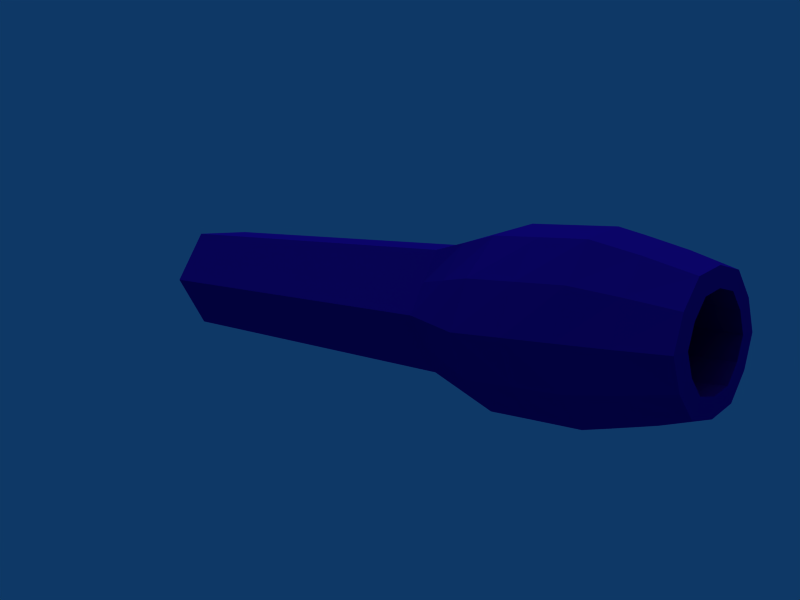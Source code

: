 # Source: cannonfrontmount.blend  (saved by Blender 2.49.2; exported with 4.5.12 LTS)
import bpy
from mathutils import Matrix  # noqa: F401  (used for matrix-valued properties, if any)

bpy.ops.wm.read_factory_settings(use_empty=True)
scene = bpy.context.scene
scene.name = 'Scene'

# ---- collections
col_collection_10 = bpy.data.collections.new('Collection 10'); scene.collection.children.link(col_collection_10)

# ---- materials (node trees are filled in below, after node groups)
mat_material = bpy.data.materials.new('Material')
mat_material.alpha_threshold = 0.0
mat_material.diffuse_color = (0.1189, 0.03592, 0.5752, 1.0)
mat_material.roughness = 0.5
mat_material.specular_intensity = 0.0
mat_material.line_color = (0.0, 0.0, 0.0, 1.0)

# ---- material node trees

# ---- world
world_world = bpy.data.worlds.new('World'); scene.world = world_world
world_world.color = (0.05656, 0.2208, 0.4)
world_world.use_sun_shadow = False
world_world.sun_shadow_jitter_overblur = 0.0
world_world.cycles.sampling_method = 'MANUAL'
world_world.cycles.sample_map_resolution = 256

# ---- cameras
cam_camera = bpy.data.cameras.new('Camera')
cam_camera.passepartout_alpha = 0.2
cam_camera.clip_end = 100.0
cam_camera.lens = 35.0
cam_camera.show_passepartout = False
cam_camera.show_safe_areas = True
cam_camera.dof.focus_distance = 0.0
cam_camera.dof.aperture_fstop = 128.0

# ---- lights
light_lamp = bpy.data.lights.new('Lamp', 'SUN')
light_lamp.transmission_factor = 0.0
light_lamp.angle = 1.571
light_lamp.energy = 1.0
light_lamp.shadow_buffer_clip_start = 0.5
light_lamp.shadow_soft_size = 1.0
light_lamp.shadow_cascade_max_distance = 1000.0
light_lamp.cycles.use_multiple_importance_sampling = False

# ---- meshes
me_cube = bpy.data.meshes.new('Cube')
me_cube.from_pydata([(4.0, -19.89, -0.004102), (3.3, -19.89, -1.736), (-4.0, -19.89, 0.003899), (-3.3, -19.89, -1.728), (-7.609e-07, -19.89, -3.46), (2.0, -19.89, -3.114), (-2.0, -19.89, -3.114), (2.0, -19.89, 3.114), (-2.0, -19.89, 3.114), (2.384e-07, -19.89, 3.46), (3.3, -19.89, 1.728), (-3.3, -19.89, 1.736), (-3.0, 20.11, -1.728), (-2.0, 20.11, -3.46), (-7.609e-07, 20.11, -3.46), (2.0, 20.11, -3.46), (3.0, 20.11, -1.736), (-4.0, 20.11, 0.003899), (4.0, 20.11, -0.004102), (-2.0, 20.11, 3.46), (-3.0, 20.11, 1.736), (2.0, 20.11, 3.46), (2.384e-07, 20.11, 3.46), (3.0, 20.11, 1.728), (0.0, 20.11, 1.732), (0.0, 20.11, -0.0001015), (0.0, 20.11, -1.732), (-2.31, -19.93, 1.234), (2.31, -19.93, 1.228), (1.669e-07, -19.93, 2.44), (-1.4, -19.93, 2.196), (1.4, -19.93, 2.196), (-1.4, -19.93, -2.163), (1.4, -19.93, -2.163), (-5.326e-07, -19.93, -2.404), (-2.31, -19.93, -1.191), (-2.8, -19.93, 0.02119), (2.31, -19.93, -1.197), (2.8, -19.93, 0.01559), (-3.0, 0.1107, -1.728), (-2.0, 0.1107, -3.46), (-7.609e-07, 0.1107, -3.46), (2.0, 0.1107, -3.46), (3.0, 0.1107, -1.736), (-4.0, 0.1107, 0.003899), (4.0, 0.1107, -0.004102), (-2.0, 0.1107, 3.46), (-3.0, 0.1107, 1.736), (2.0, 0.1107, 3.46), (2.384e-07, 0.1107, 3.46), (3.0, 0.1107, 1.728), (-5.271, -9.889, -2.488), (-3.194, -9.889, -4.484), (-1.214e-06, -9.889, -4.982), (3.194, -9.889, -4.484), (5.271, -9.889, -2.5), (-6.389, -9.889, 0.005614), (6.389, -9.889, -0.005907), (-3.194, -9.889, 4.484), (-5.271, -9.889, 2.5), (3.194, -9.889, 4.484), (3.8e-07, -9.889, 4.982), (5.271, -9.889, 2.488), (-3.0, -4.889, -1.728), (-2.0, -4.889, -3.46), (-7.609e-07, -4.889, -3.46), (2.0, -4.889, -3.46), (3.0, -4.889, -1.736), (-4.0, -4.889, 0.003899), (4.0, -4.889, -0.004102), (-2.0, -4.889, 3.46), (-3.0, -4.889, 1.736), (2.0, -4.889, 3.46), (2.384e-07, -4.889, 3.46), (3.0, -4.889, 1.728), (-4.356, -14.89, -2.488), (-2.64, -14.89, -4.484), (-1.004e-06, -14.89, -4.982), (2.64, -14.89, -4.484), (4.356, -14.89, -2.5), (-5.28, -14.89, 0.005614), (5.28, -14.89, -0.005907), (-2.64, -14.89, 4.484), (-4.356, -14.89, 2.5), (2.64, -14.89, 4.484), (3.147e-07, -14.89, 4.982), (4.356, -14.89, 2.488), (-3.0, 10.11, -1.728), (-2.0, 10.11, -3.46), (-7.609e-07, 10.11, -3.46), (2.0, 10.11, -3.46), (3.0, 10.11, -1.736), (-4.0, 10.11, 0.003899), (4.0, 10.11, -0.004102), (-2.0, 10.11, 3.46), (-3.0, 10.11, 1.736), (2.0, 10.11, 3.46), (2.384e-07, 10.11, 3.46), (3.0, 10.11, 1.728), (-3.0, 5.111, -1.728), (-2.0, 5.111, -3.46), (-7.609e-07, 5.111, -3.46), (2.0, 5.111, -3.46), (3.0, 5.111, -1.736), (-4.0, 5.111, 0.003899), (4.0, 5.111, -0.004102), (-2.0, 5.111, 3.46), (-3.0, 5.111, 1.736), (2.0, 5.111, 3.46), (2.384e-07, 5.111, 3.46), (3.0, 5.111, 1.728), (-3.0, 15.11, -1.728), (-2.0, 15.11, -3.46), (-7.609e-07, 15.11, -3.46), (2.0, 15.11, -3.46), (3.0, 15.11, -1.736), (-4.0, 15.11, 0.003899), (4.0, 15.11, -0.004102), (-2.0, 15.11, 3.46), (-3.0, 15.11, 1.736), (2.0, 15.11, 3.46), (2.384e-07, 15.11, 3.46), (3.0, 15.11, 1.728), (0.004431, 10.07, -0.002705), (0.005908, 10.07, -0.005805), (-0.004431, 10.07, -0.002691), (-0.005908, 10.07, -0.005791), (0.002954, 10.07, 0.0003956), (3.521e-10, 10.07, 0.0003956), (-0.002954, 10.07, 0.0003956), (0.004431, 10.07, -0.008906), (-0.004431, 10.07, -0.008891), (0.002954, 10.07, -0.01199), (-0.002954, 10.07, -0.01199), (-1.124e-09, 10.07, -0.01199), (0.0, 10.07, -0.002698), (0.0, 10.07, -0.005798), (0.0, 10.07, -0.008898), (3.69, -9.878, 1.768), (4.472, -9.878, 0.02245), (-4.472, -9.878, 0.03051), (-3.69, -9.878, 1.776), (2.236, -9.878, 3.163), (-2.236, -9.878, 3.163), (2.682e-07, -9.878, 3.514), (3.69, -9.878, -1.723), (-3.69, -9.878, -1.715), (2.236, -9.878, -3.115), (-8.494e-07, -9.878, -3.461), (-2.236, -9.878, -3.115), (2.1, 0.09672, 1.228), (2.8, 0.09672, 0.01559), (-2.8, 0.09672, 0.02119), (-2.1, 0.09672, 1.234), (1.4, 0.09672, 2.44), (-1.4, 0.09672, 2.44), (1.669e-07, 0.09672, 2.44), (2.1, 0.09672, -1.197), (-2.1, 0.09672, -1.191), (1.4, 0.09672, -2.404), (-5.326e-07, 0.09672, -2.404), (-1.4, 0.09672, -2.404), (-3.883, -17.39, -2.144), (-2.354, -17.39, -3.864), (-0.00182, -17.39, -4.293), (2.35, -17.39, -3.864), (3.879, -17.39, -2.154), (-4.706, -17.39, 0.004824), (4.703, -17.39, -0.005103), (-2.354, -17.39, 3.864), (-3.883, -17.39, 2.154), (2.35, -17.39, 3.864), (-0.001819, -17.39, 4.293), (3.879, -17.39, 2.144), (-4.792, -12.39, -2.488), (-2.904, -12.39, -4.484), (-1.105e-06, -12.39, -4.982), (2.904, -12.39, -4.484), (4.792, -12.39, -2.5), (-5.808, -12.39, 0.005614), (5.808, -12.39, -0.005907), (-2.904, -12.39, 4.484), (-4.792, -12.39, 2.5), (2.904, -12.39, 4.484), (3.462e-07, -12.39, 4.982), (4.792, -12.39, 2.488), (-4.135, -7.389, -2.108), (-2.597, -7.389, -3.972), (-9.877e-07, -7.389, -4.221), (2.597, -7.389, -3.972), (4.135, -7.389, -2.118), (-5.194, -7.389, 0.004757), (5.194, -7.389, -0.005004), (-2.597, -7.389, 3.972), (-4.135, -7.389, 2.118), (2.597, -7.389, 3.972), (3.092e-07, -7.389, 4.221), (4.135, -7.389, 2.108)], [], [(14, 26, 16, 15), (12, 26, 14, 13), (16, 26, 25, 18), (12, 17, 25, 26), (18, 25, 24, 23), (17, 20, 24, 25), (21, 23, 24, 22), (19, 22, 24, 20), (63, 39, 40, 64), (65, 41, 42, 66), (64, 40, 41, 65), (66, 42, 43, 67), (68, 44, 39, 63), (45, 69, 67, 43), (70, 46, 47, 71), (72, 48, 49, 73), (73, 49, 46, 70), (74, 50, 48, 72), (71, 47, 44, 68), (69, 45, 50, 74), (39, 99, 100, 40), (99, 87, 88, 100), (41, 101, 102, 42), (101, 89, 90, 102), (40, 100, 101, 41), (100, 88, 89, 101), (42, 102, 103, 43), (102, 90, 91, 103), (44, 104, 99, 39), (104, 92, 87, 99), (93, 105, 103, 91), (105, 45, 43, 103), (46, 106, 107, 47), (106, 94, 95, 107), (48, 108, 109, 49), (108, 96, 97, 109), (49, 109, 106, 46), (109, 97, 94, 106), (50, 110, 108, 48), (110, 98, 96, 108), (47, 107, 104, 44), (107, 95, 92, 104), (45, 105, 110, 50), (105, 93, 98, 110), (87, 111, 112, 88), (111, 12, 13, 112), (89, 113, 114, 90), (113, 14, 15, 114), (88, 112, 113, 89), (112, 13, 14, 113), (90, 114, 115, 91), (114, 15, 16, 115), (92, 116, 111, 87), (116, 17, 12, 111), (18, 117, 115, 16), (117, 93, 91, 115), (94, 118, 119, 95), (118, 19, 20, 119), (96, 120, 121, 97), (120, 21, 22, 121), (97, 121, 118, 94), (121, 22, 19, 118), (98, 122, 120, 96), (122, 23, 21, 120), (95, 119, 116, 92), (119, 20, 17, 116), (93, 117, 122, 98), (117, 18, 23, 122), (125, 135, 128, 129), (123, 127, 128, 135), (125, 126, 136, 135), (123, 135, 136, 124), (126, 131, 137, 136), (130, 124, 136, 137), (131, 133, 134, 137), (130, 137, 134, 132), (28, 138, 139, 38), (36, 140, 141, 27), (31, 142, 138, 28), (30, 143, 144, 29), (29, 144, 142, 31), (27, 141, 143, 30), (38, 139, 145, 37), (35, 146, 140, 36), (37, 145, 147, 33), (34, 148, 149, 32), (33, 147, 148, 34), (32, 149, 146, 35), (138, 150, 151, 139), (150, 123, 124, 151), (140, 152, 153, 141), (152, 126, 125, 153), (142, 154, 150, 138), (154, 127, 123, 150), (143, 155, 156, 144), (155, 129, 128, 156), (144, 156, 154, 142), (156, 128, 127, 154), (141, 153, 155, 143), (153, 125, 129, 155), (139, 151, 157, 145), (151, 124, 130, 157), (146, 158, 152, 140), (158, 131, 126, 152), (145, 157, 159, 147), (157, 130, 132, 159), (148, 160, 161, 149), (160, 134, 133, 161), (147, 159, 160, 148), (159, 132, 134, 160), (149, 161, 158, 146), (161, 133, 131, 158), (6, 3, 162, 163), (163, 162, 75, 76), (5, 4, 164, 165), (165, 164, 77, 78), (4, 6, 163, 164), (164, 163, 76, 77), (1, 5, 165, 166), (166, 165, 78, 79), (3, 2, 167, 162), (162, 167, 80, 75), (0, 1, 166, 168), (168, 166, 79, 81), (8, 169, 170, 11), (169, 82, 83, 170), (9, 7, 171, 172), (172, 171, 84, 85), (8, 9, 172, 169), (169, 172, 85, 82), (7, 10, 173, 171), (171, 173, 86, 84), (11, 170, 167, 2), (170, 83, 80, 167), (10, 0, 168, 173), (173, 168, 81, 86), (76, 75, 174, 175), (175, 174, 51, 52), (78, 77, 176, 177), (177, 176, 53, 54), (77, 76, 175, 176), (176, 175, 52, 53), (79, 78, 177, 178), (178, 177, 54, 55), (75, 80, 179, 174), (174, 179, 56, 51), (55, 57, 180, 178), (178, 180, 81, 79), (82, 181, 182, 83), (181, 58, 59, 182), (85, 84, 183, 184), (184, 183, 60, 61), (82, 85, 184, 181), (181, 184, 61, 58), (84, 86, 185, 183), (183, 185, 62, 60), (83, 182, 179, 80), (182, 59, 56, 179), (86, 81, 180, 185), (185, 180, 57, 62), (7, 31, 28, 10), (7, 9, 29, 31), (8, 30, 29, 9), (8, 11, 27, 30), (2, 36, 27, 11), (2, 3, 35, 36), (3, 6, 32, 35), (4, 34, 32, 6), (4, 5, 33, 34), (1, 37, 33, 5), (0, 38, 37, 1), (0, 10, 28, 38), (51, 186, 187, 52), (186, 63, 64, 187), (53, 188, 189, 54), (188, 65, 66, 189), (52, 187, 188, 53), (187, 64, 65, 188), (54, 189, 190, 55), (189, 66, 67, 190), (56, 191, 186, 51), (191, 68, 63, 186), (69, 192, 190, 67), (192, 57, 55, 190), (58, 193, 194, 59), (193, 70, 71, 194), (60, 195, 196, 61), (195, 72, 73, 196), (61, 196, 193, 58), (196, 73, 70, 193), (62, 197, 195, 60), (197, 74, 72, 195), (59, 194, 191, 56), (194, 71, 68, 191), (57, 192, 197, 62), (192, 69, 74, 197)])
me_cube.materials.append(mat_material)
me_cube.use_remesh_preserve_volume = False
me_cube.use_remesh_preserve_attributes = False
me_cube.use_mirror_vertex_groups = False
me_cube.update()

# ---- objects
ob_lamp = bpy.data.objects.new('Lamp', light_lamp)
ob_cube = bpy.data.objects.new('Cube', me_cube)
ob_camera = bpy.data.objects.new('Camera', cam_camera)

# ---- transforms, parenting, visibility, modifiers, constraints
ob_lamp.location = (0.1901, -9.533, 22.82)
ob_lamp.lock_rotations_4d = False
ob_lamp.empty_display_type = 'ARROWS'
ob_lamp.lineart.crease_threshold = 0.0
ob_cube.location = (-0.04571, -10.05, -0.0001148)
ob_cube.scale = (0.5, 0.5, 0.5)
ob_cube.lock_rotations_4d = False
ob_cube.empty_display_type = 'ARROWS'
ob_cube.lineart.crease_threshold = 0.0
ob_camera.location = (-16.83, -27.14, 3.243)
ob_camera.lock_rotations_4d = False
ob_camera.empty_display_type = 'ARROWS'
ob_camera.lineart.crease_threshold = 0.0
_c = ob_camera.constraints.new('TRACK_TO'); _c.name = 'AutoTrack'
_c.target = ob_cube

# ---- collection membership
col_collection_10.objects.link(ob_lamp)
col_collection_10.objects.link(ob_cube)
col_collection_10.objects.link(ob_camera)

# ---- scene / render settings (as saved in the file)
scene.camera = ob_camera
scene.frame_start = 1; scene.frame_end = 40; scene.frame_set(1)
scene.render.engine = 'BLENDER_EEVEE_NEXT'
scene.render.image_settings.file_format = 'FFMPEG'
scene.render.image_settings.color_mode = 'RGB'
scene.render.image_settings.quality = 100
scene.render.image_settings.compression = 100
scene.render.image_settings.exr_codec = 'RLE'
scene.render.resolution_x = 800
scene.render.resolution_y = 600
scene.render.pixel_aspect_x = 100.0
scene.render.pixel_aspect_y = 100.0
scene.render.fps = 25
scene.render.dither_intensity = 0.0
scene.render.use_compositing = False
scene.render.use_sequencer = False
scene.render.bake_margin = 2
scene.render.bake_bias = 0.0
scene.render.use_stamp_time = False
scene.render.use_stamp_date = False
scene.render.use_stamp_frame = False
scene.render.use_stamp_camera = False
scene.render.use_stamp_scene = False
scene.render.use_stamp_filename = False
scene.render.use_stamp_render_time = False
scene.render.stamp_font_size = 0
scene.cycles.use_denoising = False
scene.cycles.samples = 10
scene.cycles.sampling_pattern = 'TABULATED_SOBOL'
scene.cycles.light_sampling_threshold = 0.0
scene.cycles.use_adaptive_sampling = False
scene.cycles.use_light_tree = False
scene.cycles.blur_glossy = 0.0
scene.cycles.volume_bounces = 1
scene.cycles.pixel_filter_type = 'GAUSSIAN'
scene.cycles.sample_clamp_indirect = 0.0
scene.view_settings.view_transform = 'Raw'
bpy.context.view_layer.update()

